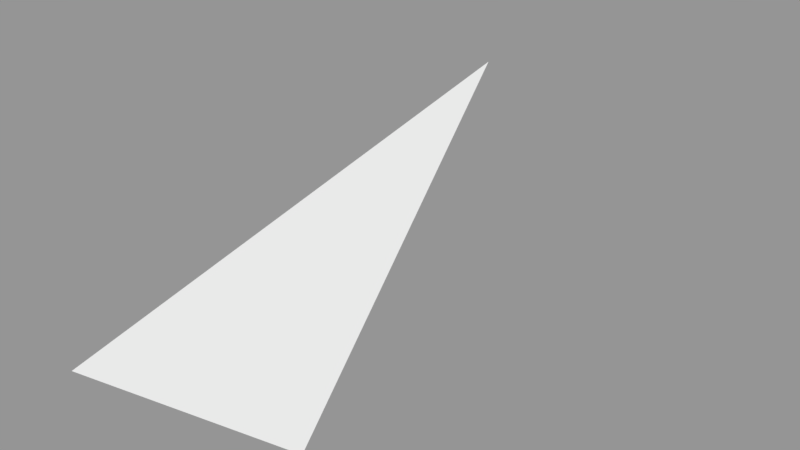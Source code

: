 # Source: Surface014.blend  (saved by Blender 2.79.0; exported with 4.5.12 LTS)
import bpy
from mathutils import Matrix  # noqa: F401  (used for matrix-valued properties, if any)

bpy.ops.wm.read_factory_settings(use_empty=True)
scene = bpy.context.scene
scene.name = 'Scene'

# ---- collections
col_collection_1 = bpy.data.collections.new('Collection 1'); scene.collection.children.link(col_collection_1)

# ---- meshes
me_sphere_015 = bpy.data.meshes.new('Sphere.015')
me_sphere_015.from_pydata([(0.1464, -0.3536, 0.9239), (-7.268e-08, -0.3827, 0.9239), (-6.75e-14, 5.063e-14, 1.0)], [], [(0, 2, 1)])
_ca = me_sphere_015.color_attributes.new('Col', 'BYTE_COLOR', 'CORNER')
_ca.data.foreach_set('color', [1.0, 1.0, 1.0, 1.0, 1.0, 1.0, 1.0, 1.0, 1.0, 1.0, 1.0, 1.0])
me_sphere_015.use_remesh_preserve_volume = False
me_sphere_015.use_remesh_preserve_attributes = False
me_sphere_015.use_mirror_vertex_groups = False
me_sphere_015.update()

# ---- objects
ob_surface014 = bpy.data.objects.new('Surface014', me_sphere_015)

# ---- transforms, parenting, visibility, modifiers, constraints
ob_surface014.location = (0.0, 0.0, 0.0)
ob_surface014.scale = (1e+04, 1e+04, 1e+04)
ob_surface014.lineart.crease_threshold = 0.0

# ---- collection membership
col_collection_1.objects.link(ob_surface014)

# ---- scene / render settings (as saved in the file)
scene.frame_start = 1; scene.frame_end = 250; scene.frame_set(1)
scene.render.engine = 'BLENDER_EEVEE_NEXT'
scene.render.resolution_percentage = 50
scene.render.dither_intensity = 0.0
scene.cycles.use_denoising = False
scene.cycles.samples = 128
scene.cycles.sampling_pattern = 'TABULATED_SOBOL'
scene.cycles.use_adaptive_sampling = False
scene.cycles.use_light_tree = False
scene.cycles.blur_glossy = 0.0
scene.cycles.sample_clamp_indirect = 0.0
scene.view_settings.view_transform = 'Standard'
bpy.context.view_layer.update()

# ---- added for rendering (the .blend has no active camera and no usable light): camera, sun + grey world if the file has none
cam_auto = bpy.data.cameras.new('AutoCamera')
cam_auto.lens = 50.0
cam_auto.sensor_width = 36.0
cam_auto.clip_end = 67671.6
ob_auto_camera = bpy.data.objects.new('AutoCamera', cam_auto)
scene.collection.objects.link(ob_auto_camera)
ob_auto_camera.location = (4588.18, -6540.55, 12704.2)
ob_auto_camera.rotation_euler = (1.09748, -7.21219e-08, 0.694738)
scene.camera = ob_auto_camera
light_auto_sun = bpy.data.lights.new('AutoSun', 'SUN')
light_auto_sun.energy = 3.0
light_auto_sun.angle = 0.0523599
ob_auto_sun = bpy.data.objects.new('AutoSun', light_auto_sun)
scene.collection.objects.link(ob_auto_sun)
ob_auto_sun.rotation_euler = (0.872665, 0.174533, 0.523599)
if scene.world is None:
    world_auto = bpy.data.worlds.new('AutoWorld')
    world_auto.color = (0.3, 0.3, 0.3)
    scene.world = world_auto
bpy.context.view_layer.update()
